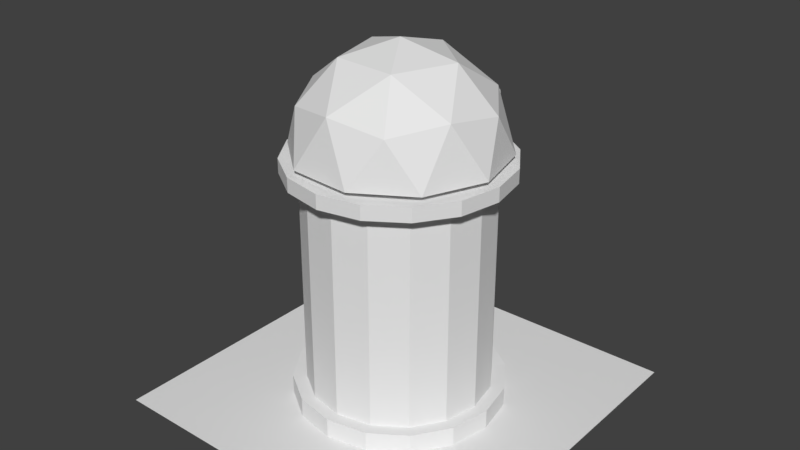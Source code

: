 # Source: BombTower.blend  (saved by Blender 2.79.0; exported with 4.5.12 LTS)
import bpy
from mathutils import Matrix  # noqa: F401  (used for matrix-valued properties, if any)

bpy.ops.wm.read_factory_settings(use_empty=True)
scene = bpy.context.scene
scene.name = 'Scene'

# ---- collections
col_collection_1 = bpy.data.collections.new('Collection 1'); scene.collection.children.link(col_collection_1)

# ---- materials (node trees are filled in below, after node groups)
mat_metal = bpy.data.materials.new('Metal')
mat_metal.alpha_threshold = 0.0
mat_metal.use_transparent_shadow = False
mat_metal.roughness = 0.5
mat_body = bpy.data.materials.new('body')
mat_body.alpha_threshold = 0.0
mat_body.use_transparent_shadow = False
mat_body.roughness = 0.5
mat_ground = bpy.data.materials.new('Ground')
mat_ground.alpha_threshold = 0.0
mat_ground.use_transparent_shadow = False
mat_ground.roughness = 0.5
mat_cannonbox = bpy.data.materials.new('cannonBox')
mat_cannonbox.alpha_threshold = 0.0
mat_cannonbox.use_transparent_shadow = False
mat_cannonbox.roughness = 0.5
mat_cannon = bpy.data.materials.new('Cannon')
mat_cannon.alpha_threshold = 0.0
mat_cannon.use_transparent_shadow = False
mat_cannon.roughness = 0.5
mat_top = bpy.data.materials.new('Top')
mat_top.alpha_threshold = 0.0
mat_top.use_transparent_shadow = False
mat_top.roughness = 0.5

# ---- material node trees

# ---- world
world_world = bpy.data.worlds.new('World'); scene.world = world_world
world_world.color = (0.05088, 0.05088, 0.05088)
world_world.use_sun_shadow = False
world_world.sun_shadow_jitter_overblur = 0.0
world_world.cycles.sampling_method = 'MANUAL'

# ---- meshes
me_cylinder_001 = bpy.data.meshes.new('Cylinder.001')
me_cylinder_001.from_pydata([(-2.5, 1.099e-07, 2.5), (2.5, 1.099e-07, 2.5), (-2.5, -1.08e-07, -2.5), (2.5, -1.08e-07, -2.5)], [], [(0, 1, 3, 2)])
me_cylinder_001.polygons.foreach_set('material_index', [2])
_uv = me_cylinder_001.uv_layers.new(name='UVMap')
_uv.uv.foreach_set('vector', [1.431e-07, 1.0, 0.0, 1.907e-07, 1.0, 0.0, 1.0, 1.0])
me_cylinder_001.materials.append(mat_metal)
me_cylinder_001.materials.append(mat_body)
me_cylinder_001.materials.append(mat_ground)
me_cylinder_001.use_remesh_preserve_volume = False
me_cylinder_001.use_remesh_preserve_attributes = False
me_cylinder_001.use_mirror_vertex_groups = False
me_cylinder_001.update()
me_cube_001 = bpy.data.meshes.new('Cube.001')
me_cube_001.from_pydata([(-0.3835, 0.009534, 0.6351), (-0.1957, 1.031, 0.4473), (-0.3835, 0.009534, -0.1793), (-0.1957, 1.031, 0.008427), (0.4309, 0.009534, 0.6351), (0.2432, 1.031, 0.4473), (0.4309, 0.009534, -0.1793), (0.2432, 1.031, 0.008427), (0.02372, 0.3812, 0.1076), (0.02372, -0.009568, -1.268), (0.158, 0.4465, 0.08903), (0.158, 0.05573, -1.287), (0.2136, 0.6041, 0.04426), (0.2136, 0.2134, -1.332), (0.158, 0.7617, -0.0005022), (0.158, 0.371, -1.376), (0.02372, 0.827, -0.01904), (0.02372, 0.4363, -1.395), (-0.1105, 0.7617, -0.0005022), (-0.1105, 0.371, -1.376), (-0.1662, 0.6041, 0.04426), (-0.1662, 0.2134, -1.332), (-0.1105, 0.4465, 0.08903), (-0.1105, 0.05573, -1.287), (0.1152, 0.106, -1.301), (0.02372, 0.06154, -1.288), (0.153, 0.2134, -1.332), (0.1152, 0.3207, -1.362), (0.02372, 0.3652, -1.375), (-0.06772, 0.3207, -1.362), (-0.1056, 0.2134, -1.332), (-0.06772, 0.106, -1.301), (0.1152, 0.2711, -0.7199), (0.02372, 0.2266, -0.7072), (0.153, 0.3784, -0.7503), (0.1152, 0.4858, -0.7808), (0.02372, 0.5302, -0.7935), (-0.06772, 0.4858, -0.7808), (-0.1056, 0.3784, -0.7503), (-0.06772, 0.2711, -0.7199), (0.6425, 0.7252, 1.528), (-0.8296, 0.7252, 1.415), (-1.177, 0.7252, -0.01998), (1.205, 0.7252, 0.1633), (-0.01558, 1.501, 0.4586), (1.384, 0.09724, 0.5663), (1.18, 0.09724, -0.2771), (0.3146, 0.09724, 1.823), (1.054, 0.09724, 1.369), (-1.212, 0.09724, 1.194), (-0.5507, 0.09724, 1.757), (-1.085, 0.09724, -0.4514), (-1.416, 0.09724, 0.3509), (0.5195, 0.09724, -0.8396), (-0.3458, 0.09724, -0.9062), (1.089, 0.8354, 0.9138), (-0.1072, 0.8354, 1.649), (-1.177, 0.8354, 0.7395), (-0.6414, 0.8354, -0.5587), (0.7585, 0.8354, -0.451), (0.3712, 1.292, 1.087), (0.7019, 1.292, 0.285), (-0.494, 1.292, 1.021), (-0.6981, 1.292, 0.1773), (0.04105, 1.292, -0.2774), (0.5438, 0.631, 1.368), (-0.7075, 0.631, 1.272), (-1.003, 0.631, 0.05181), (1.022, 0.631, 0.2076), (-0.01558, 1.291, 0.4586), (1.18, 0.05054, 0.5473), (1.007, 0.05054, -0.1668), (0.2695, 0.05054, 1.623), (0.8952, 0.05054, 1.238), (-1.035, 0.05054, 1.09), (-0.4754, 0.05054, 1.566), (-0.9306, 0.05054, -0.3159), (-1.211, 0.05054, 0.3634), (0.3854, 0.05773, -0.682), (-0.2374, 0.05772, -0.73), (0.9231, 0.7247, 0.8455), (-0.09348, 0.7247, 1.471), (-1.002, 0.7247, 0.6973), (-0.524, 0.7257, -0.4226), (0.6217, 0.7257, -0.3344), (0.3132, 1.113, 0.993), (0.5943, 1.112, 0.3111), (-0.4223, 1.113, 0.9364), (-0.5957, 1.113, 0.2195), (0.0345, 1.099, -0.1923)], [], [(0, 1, 3, 2), (2, 3, 7, 6), (6, 7, 5, 4), (4, 5, 1, 0), (2, 6, 4, 0), (7, 3, 1, 5), (8, 9, 11, 10), (10, 11, 13, 12), (12, 13, 15, 14), (14, 15, 17, 16), (16, 17, 19, 18), (18, 19, 21, 20), (13, 11, 24, 26), (20, 21, 23, 22), (22, 23, 9, 8), (28, 27, 35, 36), (19, 17, 28, 29), (9, 23, 31, 25), (11, 9, 25, 24), (15, 13, 26, 27), (21, 19, 29, 30), (17, 15, 27, 28), (23, 21, 30, 31), (32, 33, 39, 38, 37, 36, 35, 34), (26, 24, 32, 34), (31, 30, 38, 39), (29, 28, 36, 37), (27, 26, 34, 35), (24, 25, 33, 32), (25, 31, 39, 33), (30, 29, 37, 38), (40, 55, 60), (41, 56, 62), (42, 57, 63), (43, 59, 61), (61, 64, 44), (61, 59, 64), (64, 63, 44), (64, 58, 63), (58, 42, 63), (63, 62, 44), (63, 57, 62), (57, 41, 62), (62, 60, 44), (62, 56, 60), (56, 40, 60), (60, 61, 44), (60, 55, 61), (55, 43, 61), (46, 59, 43), (46, 53, 59), (54, 51, 58), (51, 42, 58), (52, 57, 42), (52, 49, 57), (49, 41, 57), (50, 56, 41), (50, 47, 56), (47, 40, 56), (48, 55, 40), (48, 45, 55), (45, 43, 55), (51, 52, 42), (49, 50, 41), (47, 48, 40), (45, 46, 43), (65, 85, 80), (66, 87, 81), (67, 88, 82), (68, 86, 84), (86, 69, 89), (86, 89, 84), (89, 69, 88), (89, 88, 83), (83, 88, 67), (88, 69, 87), (88, 87, 82), (82, 87, 66), (87, 69, 85), (87, 85, 81), (81, 85, 65), (85, 69, 86), (85, 86, 80), (80, 86, 68), (71, 68, 84), (71, 84, 78), (79, 83, 76), (76, 83, 67), (77, 67, 82), (77, 82, 74), (74, 82, 66), (75, 66, 81), (75, 81, 72), (72, 81, 65), (73, 65, 80), (73, 80, 70), (70, 80, 68), (76, 67, 77), (74, 66, 75), (72, 65, 73), (70, 68, 71), (64, 59, 84, 89), (58, 64, 89, 83), (53, 46, 71, 78), (59, 53, 78, 84), (54, 58, 83, 79), (51, 54, 79, 76), (49, 52, 77, 74), (47, 50, 75, 72), (45, 48, 73, 70), (52, 51, 76, 77), (50, 49, 74, 75), (48, 47, 72, 73), (46, 45, 70, 71)])
me_cube_001.polygons.foreach_set('material_index', [0, 0, 0, 0, 0, 0, 1, 1, 1, 1, 1, 1, 1, 1, 1, 1, 1, 1, 1, 1, 1, 1, 1, 1, 1, 1, 1, 1, 1, 1, 1, 2, 2, 2, 2, 2, 2, 2, 2, 2, 2, 2, 2, 2, 2, 2, 2, 2, 2, 2, 2, 2, 2, 2, 2, 2, 2, 2, 2, 2, 2, 2, 2, 2, 2, 2, 2, 2, 2, 2, 2, 2, 2, 2, 2, 2, 2, 2, 2, 2, 2, 2, 2, 2, 2, 2, 2, 2, 2, 2, 2, 2, 2, 2, 2, 2, 2, 2, 2, 2, 2, 2, 2, 2, 2, 2, 2, 2, 2, 2, 2, 2, 2, 2])
_uv = me_cube_001.uv_layers.new(name='UVMap')
_uv.uv.foreach_set('vector', [0.8444, 0.1464, 0.755, 0.1302, 0.755, 0.09244, 0.8444, 0.07628, 0.7712, 0.003051, 0.755, 0.09244, 0.7173, 0.09244, 0.7011, 0.003051, 0.6279, 0.07628, 0.7173, 0.09244, 0.7173, 0.1302, 0.6279, 0.1464, 0.7011, 0.2196, 0.7173, 0.1302, 0.755, 0.1302, 0.7712, 0.2196, 0.5578, 0.07628, 0.6279, 0.07628, 0.6279, 0.1464, 0.5578, 0.1464, 0.7173, 0.09244, 0.755, 0.09244, 0.755, 0.1302, 0.7173, 0.1302, 0.94, 0.127, 0.94, 0.003931, 0.9529, 0.003931, 0.9529, 0.127, 0.9529, 0.127, 0.9529, 0.003931, 0.9678, 0.003931, 0.9678, 0.127, 0.9678, 0.127, 0.9678, 0.003931, 0.9827, 0.003931, 0.9827, 0.127, 0.9827, 0.127, 0.9827, 0.003931, 0.9957, 0.003932, 0.9957, 0.127, 0.8843, 0.127, 0.8843, 0.003931, 0.8973, 0.003931, 0.8973, 0.127, 0.8973, 0.127, 0.8973, 0.003931, 0.9122, 0.003931, 0.9122, 0.127, 0.8723, 0.0902, 0.8723, 0.07531, 0.8775, 0.07531, 0.8775, 0.0902, 0.9122, 0.127, 0.9122, 0.003931, 0.927, 0.003931, 0.927, 0.127, 0.927, 0.127, 0.927, 0.003931, 0.94, 0.003931, 0.94, 0.127, 0.8779, 0.129, 0.8867, 0.129, 0.8867, 0.181, 0.8779, 0.181, 0.8723, 0.01963, 0.8723, 0.006678, 0.8775, 0.006678, 0.8775, 0.01963, 0.8723, 0.06236, 0.8723, 0.04941, 0.8775, 0.04941, 0.8775, 0.06236, 0.8723, 0.07531, 0.8723, 0.06236, 0.8775, 0.06236, 0.8775, 0.07531, 0.8723, 0.1051, 0.8723, 0.0902, 0.8775, 0.0902, 0.8775, 0.1051, 0.8723, 0.03452, 0.8723, 0.01963, 0.8775, 0.01963, 0.8775, 0.03452, 0.8723, 0.118, 0.8723, 0.1051, 0.8775, 0.1051, 0.8775, 0.118, 0.8723, 0.04941, 0.8723, 0.03452, 0.8775, 0.03452, 0.8775, 0.04941, 0.8229, 0.02631, 0.8166, 0.02013, 0.8179, 0.0114, 0.8259, 0.005228, 0.8361, 0.005228, 0.8424, 0.0114, 0.8411, 0.02013, 0.8331, 0.02631, 0.8968, 0.129, 0.907, 0.129, 0.907, 0.181, 0.8968, 0.181, 0.9246, 0.129, 0.9347, 0.129, 0.9347, 0.181, 0.9246, 0.181, 0.9449, 0.129, 0.9537, 0.129, 0.9537, 0.181, 0.9449, 0.181, 0.8867, 0.129, 0.8968, 0.129, 0.8968, 0.181, 0.8867, 0.181, 0.907, 0.129, 0.9158, 0.129, 0.9158, 0.181, 0.907, 0.181, 0.9158, 0.129, 0.9246, 0.129, 0.9246, 0.181, 0.9158, 0.181, 0.9347, 0.129, 0.9449, 0.129, 0.9449, 0.181, 0.9347, 0.181, 0.3672, 0.4017, 0.4801, 0.2954, 0.5071, 0.4686, 0.3672, 0.7109, 0.3553, 0.5563, 0.5071, 0.644, 0.366, 0.8652, 0.2267, 0.8234, 0.3548, 0.7202, 0.6177, 0.3341, 0.6915, 0.4257, 0.5589, 0.436, 0.5589, 0.436, 0.6341, 0.5457, 0.5165, 0.5457, 0.5589, 0.436, 0.6915, 0.4257, 0.6341, 0.5457, 0.6341, 0.5457, 0.5589, 0.6554, 0.5165, 0.5457, 0.6341, 0.5457, 0.6915, 0.6656, 0.5589, 0.6554, 0.6915, 0.6656, 0.6177, 0.7572, 0.5589, 0.6554, 0.3548, 0.7202, 0.2014, 0.661, 0.3213, 0.5787, 0.3548, 0.7202, 0.2267, 0.8234, 0.2014, 0.661, 0.4801, 0.8172, 0.3672, 0.7109, 0.5071, 0.644, 0.2014, 0.661, 0.2014, 0.4965, 0.3213, 0.5787, 0.5071, 0.644, 0.3553, 0.5563, 0.5071, 0.4686, 0.3553, 0.5563, 0.3672, 0.4017, 0.5071, 0.4686, 0.2014, 0.4965, 0.3548, 0.4372, 0.3213, 0.5787, 0.2014, 0.4965, 0.2267, 0.3341, 0.3548, 0.4372, 0.2267, 0.3341, 0.366, 0.2923, 0.3548, 0.4372, 0.1223, 0.1058, 0.2354, 0.1165, 0.171, 0.1936, 0.1223, 0.1058, 0.1882, 0.01323, 0.2354, 0.1165, 0.1882, 0.9558, 0.1223, 0.8632, 0.2354, 0.8525, 0.1223, 0.8632, 0.171, 0.7754, 0.2354, 0.8525, 0.07151, 0.7617, 0.1479, 0.6776, 0.171, 0.7754, 0.07151, 0.7617, 0.03693, 0.6535, 0.1479, 0.6776, 0.03693, 0.6535, 0.11, 0.5846, 0.1479, 0.6776, 0.01943, 0.5413, 0.1178, 0.4845, 0.11, 0.5846, 0.01943, 0.5413, 0.01943, 0.4277, 0.1178, 0.4845, 0.01943, 0.4277, 0.11, 0.3844, 0.1178, 0.4845, 0.03693, 0.3155, 0.1479, 0.2913, 0.11, 0.3844, 0.03693, 0.3155, 0.07151, 0.2073, 0.1479, 0.2913, 0.07151, 0.2073, 0.171, 0.1936, 0.1479, 0.2913, 0.1223, 0.8632, 0.07151, 0.7617, 0.171, 0.7754, 0.03693, 0.6535, 0.01943, 0.5413, 0.11, 0.5846, 0.01943, 0.4277, 0.03693, 0.3155, 0.11, 0.3844, 0.07151, 0.2073, 0.1223, 0.1058, 0.171, 0.1936, 0.4372, 0.2197, 0.4135, 0.1803, 0.4654, 0.1795, 0.3416, 0.2197, 0.3652, 0.1803, 0.3894, 0.225, 0.2924, 0.1323, 0.3437, 0.1335, 0.3134, 0.1795, 0.4864, 0.1323, 0.4351, 0.1335, 0.4634, 0.07203, 0.4351, 0.1335, 0.3894, 0.1437, 0.3894, 0.08347, 0.4351, 0.1335, 0.3894, 0.08347, 0.4634, 0.07203, 0.3894, 0.08347, 0.3894, 0.1437, 0.3437, 0.1335, 0.3894, 0.08347, 0.3437, 0.1335, 0.3154, 0.07203, 0.3154, 0.07203, 0.3437, 0.1335, 0.2924, 0.1323, 0.3437, 0.1335, 0.3894, 0.1437, 0.3652, 0.1803, 0.3437, 0.1335, 0.3652, 0.1803, 0.3134, 0.1795, 0.3134, 0.1795, 0.3652, 0.1803, 0.3416, 0.2197, 0.3652, 0.1803, 0.3894, 0.1437, 0.4135, 0.1803, 0.3652, 0.1803, 0.4135, 0.1803, 0.3894, 0.225, 0.3894, 0.225, 0.4135, 0.1803, 0.4372, 0.2197, 0.4135, 0.1803, 0.3894, 0.1437, 0.4351, 0.1335, 0.4135, 0.1803, 0.4351, 0.1335, 0.4654, 0.1795, 0.4654, 0.1795, 0.4351, 0.1335, 0.4864, 0.1323, 0.5423, 0.09825, 0.4864, 0.1323, 0.4634, 0.07203, 0.5423, 0.09825, 0.4634, 0.07203, 0.5239, 0.01585, 0.2549, 0.01585, 0.3154, 0.07203, 0.2365, 0.09825, 0.2365, 0.09825, 0.3154, 0.07203, 0.2924, 0.1323, 0.2431, 0.1754, 0.2924, 0.1323, 0.3134, 0.1795, 0.2431, 0.1754, 0.3134, 0.1795, 0.283, 0.243, 0.283, 0.243, 0.3134, 0.1795, 0.3416, 0.2197, 0.3501, 0.2821, 0.3416, 0.2197, 0.3894, 0.225, 0.3501, 0.2821, 0.3894, 0.225, 0.4286, 0.2821, 0.4286, 0.2821, 0.3894, 0.225, 0.4372, 0.2197, 0.4958, 0.243, 0.4372, 0.2197, 0.4654, 0.1795, 0.4958, 0.243, 0.4654, 0.1795, 0.5357, 0.1754, 0.5357, 0.1754, 0.4654, 0.1795, 0.4864, 0.1323, 0.2365, 0.09825, 0.2924, 0.1323, 0.2431, 0.1754, 0.283, 0.243, 0.3416, 0.2197, 0.3501, 0.2821, 0.4286, 0.2821, 0.4372, 0.2197, 0.4958, 0.243, 0.5357, 0.1754, 0.4864, 0.1323, 0.5423, 0.09825, 0.8655, 0.005539, 0.8655, 0.06666, 0.8474, 0.06666, 0.8474, 0.005539, 0.975, 0.2082, 0.975, 0.2829, 0.9569, 0.2829, 0.9569, 0.2082, 0.9977, 0.1296, 0.9977, 0.1991, 0.9796, 0.1991, 0.9796, 0.1296, 0.8655, 0.06666, 0.8655, 0.1308, 0.8474, 0.1308, 0.8474, 0.06666, 0.975, 0.1298, 0.975, 0.2082, 0.9569, 0.2082, 0.9569, 0.1298, 0.9977, 0.666, 0.9977, 0.7355, 0.9796, 0.7355, 0.9796, 0.666, 0.9977, 0.5326, 0.9977, 0.5996, 0.9796, 0.5996, 0.9796, 0.5326, 0.9977, 0.3991, 0.9977, 0.4661, 0.9796, 0.4661, 0.9796, 0.3991, 0.9977, 0.2656, 0.9977, 0.3326, 0.9796, 0.3326, 0.9796, 0.2656, 0.9977, 0.5996, 0.9977, 0.666, 0.9796, 0.666, 0.9796, 0.5996, 0.9977, 0.4661, 0.9977, 0.5326, 0.9796, 0.5326, 0.9796, 0.4661, 0.9977, 0.3326, 0.9977, 0.3991, 0.9796, 0.3991, 0.9796, 0.3326, 0.9977, 0.1991, 0.9977, 0.2656, 0.9796, 0.2656, 0.9796, 0.1991])
me_cube_001.materials.append(mat_cannonbox)
me_cube_001.materials.append(mat_cannon)
me_cube_001.materials.append(mat_top)
me_cube_001.use_remesh_preserve_volume = False
me_cube_001.use_remesh_preserve_attributes = False
me_cube_001.use_mirror_vertex_groups = False
me_cube_001.update()
me_cylinder = bpy.data.meshes.new('Cylinder')
me_cylinder.from_pydata([(0.0, 0.2485, -1.25), (0.0, 3.248, -1.25), (0.4784, 0.2485, -1.155), (0.4784, 3.248, -1.155), (0.8839, 0.2485, -0.8839), (0.8839, 3.248, -0.8839), (1.155, 0.2485, -0.4784), (1.155, 3.248, -0.4784), (1.25, 0.2485, -2.104e-07), (1.25, 3.248, -3.416e-07), (1.155, 0.2485, 0.4784), (1.155, 3.248, 0.4784), (0.8839, 0.2485, 0.8839), (0.8839, 3.248, 0.8839), (0.4784, 0.2485, 1.155), (0.4784, 3.248, 1.155), (1.118e-07, 0.2485, 1.25), (1.118e-07, 3.248, 1.25), (-0.4784, 0.2485, 1.155), (-0.4784, 3.248, 1.155), (-0.8839, 0.2485, 0.8839), (-0.8839, 3.248, 0.8839), (-1.155, 0.2485, 0.4784), (-1.155, 3.248, 0.4784), (-1.25, 0.2485, -2.104e-07), (-1.25, 3.248, -3.416e-07), (-1.155, 0.2485, -0.4784), (-1.155, 3.248, -0.4784), (-0.8839, 0.2485, -0.8839), (-0.8839, 3.248, -0.8839), (-0.4784, 0.2485, -1.155), (-0.4784, 3.248, -1.155), (0.0, 0.2656, -1.435), (0.5491, 0.2656, -1.326), (1.015, 0.2656, -1.015), (1.326, 0.2656, -0.5491), (1.435, 0.2656, -2.112e-07), (1.326, 0.2656, 0.5491), (1.015, 0.2656, 1.015), (0.5491, 0.2656, 1.326), (1.118e-07, 0.2656, 1.435), (-0.5491, 0.2656, 1.326), (-1.015, 0.2656, 1.015), (-1.326, 0.2656, 0.5491), (-1.435, 0.2656, -2.112e-07), (-1.326, 0.2656, -0.5491), (-1.015, 0.2656, -1.015), (-0.5491, 0.2656, -1.326), (0.0, -6.24e-08, -1.435), (0.5491, -5.774e-08, -1.326), (1.015, -4.47e-08, -1.015), (1.326, -2.421e-08, -0.5491), (1.435, 0.0, -1.996e-07), (1.326, 2.421e-08, 0.5491), (1.015, 4.47e-08, 1.015), (0.5491, 5.774e-08, 1.326), (1.118e-07, 6.24e-08, 1.435), (-0.5491, 5.774e-08, 1.326), (-1.015, 4.47e-08, 1.015), (-1.326, 2.421e-08, 0.5491), (-1.435, 0.0, -1.996e-07), (-1.326, -2.421e-08, -0.5491), (-1.015, -4.47e-08, -1.015), (-0.5491, -5.774e-08, -1.326), (0.3868, 3.414, -0.9339), (0.0, 3.414, -1.011), (0.7147, 3.414, -0.7147), (0.9339, 3.414, -0.3868), (1.011, 3.414, -3.488e-07), (0.9339, 3.414, 0.3868), (0.7147, 3.414, 0.7147), (0.3868, 3.414, 0.9338), (1.118e-07, 3.414, 1.011), (-0.3868, 3.414, 0.9338), (-0.7147, 3.414, 0.7147), (-0.9339, 3.414, 0.3868), (-1.011, 3.414, -3.488e-07), (-0.9338, 3.414, -0.3868), (-0.7147, 3.414, -0.7147), (-0.3868, 3.414, -0.9339), (0.5685, 3.233, -1.372), (0.0, 3.233, -1.485), (1.05, 3.233, -1.05), (1.372, 3.233, -0.5685), (1.485, 3.233, -3.409e-07), (1.372, 3.233, 0.5685), (1.05, 3.233, 1.05), (0.5685, 3.233, 1.372), (1.118e-07, 3.233, 1.485), (-0.5685, 3.233, 1.372), (-1.05, 3.233, 1.05), (-1.372, 3.233, 0.5685), (-1.485, 3.233, -3.409e-07), (-1.372, 3.233, -0.5685), (-1.05, 3.233, -1.05), (-0.5685, 3.233, -1.372), (0.5685, 3.43, -1.372), (0.0, 3.43, -1.485), (1.05, 3.43, -1.05), (1.372, 3.43, -0.5685), (1.485, 3.43, -3.495e-07), (1.372, 3.43, 0.5685), (1.05, 3.43, 1.05), (0.5685, 3.43, 1.372), (1.118e-07, 3.43, 1.485), (-0.5685, 3.43, 1.372), (-1.05, 3.43, 1.05), (-1.372, 3.43, 0.5685), (-1.485, 3.43, -3.495e-07), (-1.372, 3.43, -0.5685), (-1.05, 3.43, -1.05), (-0.5685, 3.43, -1.372)], [], [(0, 1, 3, 2), (2, 3, 5, 4), (4, 5, 7, 6), (6, 7, 9, 8), (8, 9, 11, 10), (10, 11, 13, 12), (12, 13, 15, 14), (14, 15, 17, 16), (16, 17, 19, 18), (18, 19, 21, 20), (20, 21, 23, 22), (22, 23, 25, 24), (24, 25, 27, 26), (26, 27, 29, 28), (66, 67, 99, 98), (28, 29, 31, 30), (30, 31, 1, 0), (16, 18, 41, 40), (24, 26, 45, 44), (6, 8, 36, 35), (14, 16, 40, 39), (22, 24, 44, 43), (4, 6, 35, 34), (36, 37, 53, 52), (41, 42, 58, 57), (46, 47, 63, 62), (34, 35, 51, 50), (39, 40, 56, 55), (32, 33, 49, 48), (44, 45, 61, 60), (37, 38, 54, 53), (42, 43, 59, 58), (47, 32, 48, 63), (35, 36, 52, 51), (40, 41, 57, 56), (45, 46, 62, 61), (33, 34, 50, 49), (38, 39, 55, 54), (43, 44, 60, 59), (8, 10, 37, 36), (26, 28, 46, 45), (0, 2, 33, 32), (18, 20, 42, 41), (10, 12, 38, 37), (28, 30, 47, 46), (2, 4, 34, 33), (20, 22, 43, 42), (12, 14, 39, 38), (30, 0, 32, 47), (64, 65, 79, 78, 77, 76, 75, 74, 73, 72, 71, 70, 69, 68, 67, 66), (79, 65, 97, 111), (27, 25, 92, 93), (9, 7, 83, 84), (64, 66, 98, 96), (78, 79, 111, 110), (65, 64, 96, 97), (17, 15, 87, 88), (77, 78, 110, 109), (76, 77, 109, 108), (25, 23, 91, 92), (7, 5, 82, 83), (75, 76, 108, 107), (1, 31, 95, 81), (74, 75, 107, 106), (15, 13, 86, 87), (85, 84, 100, 101), (90, 89, 105, 106), (95, 94, 110, 111), (83, 82, 98, 99), (88, 87, 103, 104), (93, 92, 108, 109), (80, 81, 97, 96), (86, 85, 101, 102), (91, 90, 106, 107), (81, 95, 111, 97), (84, 83, 99, 100), (89, 88, 104, 105), (94, 93, 109, 110), (82, 80, 96, 98), (87, 86, 102, 103), (92, 91, 107, 108), (19, 17, 88, 89), (67, 68, 100, 99), (68, 69, 101, 100), (11, 9, 84, 85), (29, 27, 93, 94), (3, 1, 81, 80), (69, 70, 102, 101), (21, 19, 89, 90), (70, 71, 103, 102), (71, 72, 104, 103), (13, 11, 85, 86), (31, 29, 94, 95), (72, 73, 105, 104), (5, 3, 80, 82), (23, 21, 90, 91), (73, 74, 106, 105)])
me_cylinder.polygons.foreach_set('material_index', [1, 1, 1, 1, 1, 1, 1, 1, 1, 1, 1, 1, 1, 1, 0, 1, 1, 0, 0, 0, 0, 0, 0, 0, 0, 0, 0, 0, 0, 0, 0, 0, 0, 0, 0, 0, 0, 0, 0, 0, 0, 0, 0, 0, 0, 0, 0, 0, 0, 0, 0, 0, 0, 0, 0, 0, 0, 0, 0, 0, 0, 0, 0, 0, 0, 0, 0, 0, 0, 0, 0, 0, 0, 0, 0, 0, 0, 0, 0, 0, 0, 0, 0, 0, 0, 0, 0, 0, 0, 0, 0, 0, 0, 0, 0, 0, 0])
_uv = me_cylinder.uv_layers.new(name='UVMap')
_uv.uv.foreach_set('vector', [0.3875, 0.9868, 0.01322, 0.9868, 0.01322, 0.9259, 0.3875, 0.9259, 0.3875, 0.9259, 0.01322, 0.9259, 0.01322, 0.8651, 0.3875, 0.8651, 0.3875, 0.8651, 0.01322, 0.8651, 0.01322, 0.8042, 0.3875, 0.8042, 0.3875, 0.8042, 0.01322, 0.8042, 0.01322, 0.7434, 0.3875, 0.7434, 0.3875, 0.7434, 0.01322, 0.7434, 0.01322, 0.6825, 0.3875, 0.6825, 0.3875, 0.6825, 0.01322, 0.6825, 0.01322, 0.6217, 0.3875, 0.6217, 0.3875, 0.6217, 0.01322, 0.6217, 0.01322, 0.5608, 0.3875, 0.5608, 0.3875, 0.5608, 0.01322, 0.5608, 0.01322, 0.5, 0.3875, 0.5, 0.3875, 0.5, 0.01322, 0.5, 0.01322, 0.4392, 0.3875, 0.4392, 0.3875, 0.4392, 0.01322, 0.4392, 0.01322, 0.3783, 0.3875, 0.3783, 0.3875, 0.3783, 0.01322, 0.3783, 0.01322, 0.3175, 0.3875, 0.3175, 0.3875, 0.3175, 0.01322, 0.3175, 0.01322, 0.2566, 0.3875, 0.2566, 0.3875, 0.2566, 0.01322, 0.2566, 0.01322, 0.1958, 0.3875, 0.1958, 0.3875, 0.1958, 0.01322, 0.1958, 0.01322, 0.1349, 0.3875, 0.1349, 0.467, 0.1295, 0.467, 0.1912, 0.3927, 0.1912, 0.3927, 0.1295, 0.3875, 0.1349, 0.01322, 0.1349, 0.01322, 0.07407, 0.3875, 0.07407, 0.3875, 0.07407, 0.01322, 0.07407, 0.01322, 0.01322, 0.3875, 0.01322, 0.9907, 0.4978, 0.9907, 0.5593, 0.9703, 0.5593, 0.9703, 0.4978, 0.9907, 0.7438, 0.9907, 0.8052, 0.9703, 0.8052, 0.9703, 0.7438, 0.9907, 0.1904, 0.9907, 0.2519, 0.9703, 0.2519, 0.9703, 0.1904, 0.9907, 0.4363, 0.9907, 0.4978, 0.9703, 0.4978, 0.9703, 0.4363, 0.9907, 0.6823, 0.9907, 0.7438, 0.9703, 0.7438, 0.9703, 0.6823, 0.9907, 0.1289, 0.9907, 0.1904, 0.9703, 0.1904, 0.9703, 0.1289, 0.5039, 0.2519, 0.5039, 0.3139, 0.4744, 0.3139, 0.4744, 0.2519, 0.5039, 0.562, 0.5039, 0.6241, 0.4744, 0.6241, 0.4744, 0.562, 0.5039, 0.8722, 0.5039, 0.9342, 0.4744, 0.9342, 0.4744, 0.8722, 0.5039, 0.1278, 0.5039, 0.1898, 0.4744, 0.1898, 0.4744, 0.1278, 0.5039, 0.438, 0.5039, 0.5, 0.4744, 0.5, 0.4744, 0.438, 0.5039, 0.003743, 0.5039, 0.06578, 0.4744, 0.06578, 0.4744, 0.003743, 0.5039, 0.7481, 0.5039, 0.8102, 0.4744, 0.8102, 0.4744, 0.7481, 0.5039, 0.3139, 0.5039, 0.3759, 0.4744, 0.3759, 0.4744, 0.3139, 0.5039, 0.6241, 0.5039, 0.6861, 0.4744, 0.6861, 0.4744, 0.6241, 0.5039, 0.9342, 0.5039, 0.9963, 0.4744, 0.9963, 0.4744, 0.9342, 0.5039, 0.1898, 0.5039, 0.2519, 0.4744, 0.2519, 0.4744, 0.1898, 0.5039, 0.5, 0.5039, 0.562, 0.4744, 0.562, 0.4744, 0.5, 0.5039, 0.8102, 0.5039, 0.8722, 0.4744, 0.8722, 0.4744, 0.8102, 0.5039, 0.06578, 0.5039, 0.1278, 0.4744, 0.1278, 0.4744, 0.06578, 0.5039, 0.3759, 0.5039, 0.438, 0.4744, 0.438, 0.4744, 0.3759, 0.5039, 0.6861, 0.5039, 0.7481, 0.4744, 0.7481, 0.4744, 0.6861, 0.9907, 0.2519, 0.9907, 0.3133, 0.9703, 0.3133, 0.9703, 0.2519, 0.9907, 0.8052, 0.9907, 0.8667, 0.9703, 0.8667, 0.9703, 0.8052, 0.9907, 0.005912, 0.9907, 0.0674, 0.9703, 0.0674, 0.9703, 0.005912, 0.9907, 0.5593, 0.9907, 0.6208, 0.9703, 0.6208, 0.9703, 0.5593, 0.9907, 0.3133, 0.9907, 0.3748, 0.9703, 0.3748, 0.9703, 0.3133, 0.9907, 0.8667, 0.9907, 0.9282, 0.9703, 0.9282, 0.9703, 0.8667, 0.9907, 0.0674, 0.9907, 0.1289, 0.9703, 0.1289, 0.9703, 0.0674, 0.9907, 0.6208, 0.9907, 0.6823, 0.9703, 0.6823, 0.9703, 0.6208, 0.9907, 0.3748, 0.9907, 0.4363, 0.9703, 0.4363, 0.9703, 0.3748, 0.9907, 0.9282, 0.9907, 0.9897, 0.9703, 0.9897, 0.9703, 0.9282, 0.9371, 0.4601, 0.9371, 0.536, 0.908, 0.6062, 0.8543, 0.66, 0.7841, 0.689, 0.7081, 0.689, 0.6379, 0.66, 0.5842, 0.6062, 0.5551, 0.536, 0.5551, 0.4601, 0.5842, 0.3899, 0.6379, 0.3361, 0.7081, 0.3071, 0.7841, 0.3071, 0.8543, 0.3361, 0.908, 0.3899, 0.467, 0.9323, 0.467, 0.9941, 0.3927, 0.9941, 0.3927, 0.9323, 0.5135, 0.8121, 0.5135, 0.7501, 0.5436, 0.7501, 0.5436, 0.8121, 0.5135, 0.2538, 0.5135, 0.1918, 0.5436, 0.1918, 0.5436, 0.2538, 0.467, 0.0677, 0.467, 0.1295, 0.3927, 0.1295, 0.3927, 0.0677, 0.467, 0.8705, 0.467, 0.9323, 0.3927, 0.9323, 0.3927, 0.8705, 0.467, 0.005938, 0.467, 0.0677, 0.3927, 0.0677, 0.3927, 0.005938, 0.5135, 0.502, 0.5135, 0.4399, 0.5436, 0.4399, 0.5436, 0.502, 0.467, 0.8088, 0.467, 0.8705, 0.3927, 0.8705, 0.3927, 0.8088, 0.467, 0.747, 0.467, 0.8088, 0.3927, 0.8088, 0.3927, 0.747, 0.5135, 0.7501, 0.5135, 0.688, 0.5436, 0.688, 0.5436, 0.7501, 0.5135, 0.1918, 0.5135, 0.1298, 0.5436, 0.1298, 0.5436, 0.1918, 0.467, 0.6853, 0.467, 0.747, 0.3927, 0.747, 0.3927, 0.6853, 0.5135, 0.9982, 0.5135, 0.9361, 0.5436, 0.9361, 0.5436, 0.9982, 0.467, 0.6235, 0.467, 0.6853, 0.3927, 0.6853, 0.3927, 0.6235, 0.5135, 0.4399, 0.5135, 0.3779, 0.5436, 0.3779, 0.5436, 0.4399, 0.9426, 0.3138, 0.9426, 0.2516, 0.9637, 0.2516, 0.9637, 0.3138, 0.9426, 0.6243, 0.9426, 0.5622, 0.9637, 0.5622, 0.9637, 0.6243, 0.9426, 0.9348, 0.9426, 0.8727, 0.9637, 0.8727, 0.9637, 0.9348, 0.9426, 0.1895, 0.9426, 0.1274, 0.9637, 0.1274, 0.9637, 0.1895, 0.9426, 0.5001, 0.9426, 0.438, 0.9637, 0.438, 0.9637, 0.5001, 0.9426, 0.8106, 0.9426, 0.7485, 0.9637, 0.7485, 0.9637, 0.8106, 0.9426, 0.06534, 0.9426, 0.003233, 0.9637, 0.003233, 0.9637, 0.06534, 0.9426, 0.3759, 0.9426, 0.3138, 0.9637, 0.3138, 0.9637, 0.3759, 0.9426, 0.6864, 0.9426, 0.6243, 0.9637, 0.6243, 0.9637, 0.6864, 0.9426, 0.9969, 0.9426, 0.9348, 0.9637, 0.9348, 0.9637, 0.9969, 0.9426, 0.2516, 0.9426, 0.1895, 0.9637, 0.1895, 0.9637, 0.2516, 0.9426, 0.5622, 0.9426, 0.5001, 0.9637, 0.5001, 0.9637, 0.5622, 0.9426, 0.8727, 0.9426, 0.8106, 0.9637, 0.8106, 0.9637, 0.8727, 0.9426, 0.1274, 0.9426, 0.06534, 0.9637, 0.06534, 0.9637, 0.1274, 0.9426, 0.438, 0.9426, 0.3759, 0.9637, 0.3759, 0.9637, 0.438, 0.9426, 0.7485, 0.9426, 0.6864, 0.9637, 0.6864, 0.9637, 0.7485, 0.5135, 0.564, 0.5135, 0.502, 0.5436, 0.502, 0.5436, 0.564, 0.467, 0.1912, 0.467, 0.253, 0.3927, 0.253, 0.3927, 0.1912, 0.467, 0.253, 0.467, 0.3147, 0.3927, 0.3147, 0.3927, 0.253, 0.5135, 0.3159, 0.5135, 0.2538, 0.5436, 0.2538, 0.5436, 0.3159, 0.5135, 0.8741, 0.5135, 0.8121, 0.5436, 0.8121, 0.5436, 0.8741, 0.5135, 0.06776, 0.5135, 0.005733, 0.5436, 0.005733, 0.5436, 0.06776, 0.467, 0.3147, 0.467, 0.3765, 0.3927, 0.3765, 0.3927, 0.3147, 0.5135, 0.626, 0.5135, 0.564, 0.5436, 0.564, 0.5436, 0.626, 0.467, 0.3765, 0.467, 0.4382, 0.3927, 0.4382, 0.3927, 0.3765, 0.467, 0.4382, 0.467, 0.5, 0.3927, 0.5, 0.3927, 0.4382, 0.5135, 0.3779, 0.5135, 0.3159, 0.5436, 0.3159, 0.5436, 0.3779, 0.5135, 0.9361, 0.5135, 0.8741, 0.5436, 0.8741, 0.5436, 0.9361, 0.467, 0.5, 0.467, 0.5618, 0.3927, 0.5618, 0.3927, 0.5, 0.5135, 0.1298, 0.5135, 0.06776, 0.5436, 0.06776, 0.5436, 0.1298, 0.5135, 0.688, 0.5135, 0.626, 0.5436, 0.626, 0.5436, 0.688, 0.467, 0.5618, 0.467, 0.6235, 0.3927, 0.6235, 0.3927, 0.5618])
me_cylinder.materials.append(mat_metal)
me_cylinder.materials.append(mat_body)
me_cylinder.materials.append(mat_ground)
me_cylinder.use_remesh_preserve_volume = False
me_cylinder.use_remesh_preserve_attributes = False
me_cylinder.use_mirror_vertex_groups = False
me_cylinder.update()

# ---- objects
ob_ground = bpy.data.objects.new('ground', me_cylinder_001)
ob_roof = bpy.data.objects.new('Roof', me_cube_001)
ob_body = bpy.data.objects.new('Body', me_cylinder)

# ---- transforms, parenting, visibility, modifiers, constraints
ob_ground.location = (0.0, 0.0, 0.0)
ob_ground.rotation_euler = (1.571, 0.0, 0.0)
ob_ground.lineart.crease_threshold = 0.0
ob_roof.location = (0.02081, 0.4586, 3.408)
ob_roof.rotation_euler = (1.571, 0.0, 0.0)
ob_roof.lineart.crease_threshold = 0.0
ob_body.location = (0.0, 0.0, 0.0)
ob_body.rotation_euler = (1.571, 0.0, 0.0)
ob_body.lineart.crease_threshold = 0.0

# ---- collection membership
col_collection_1.objects.link(ob_ground)
col_collection_1.objects.link(ob_roof)
col_collection_1.objects.link(ob_body)

# ---- scene / render settings (as saved in the file)
scene.frame_start = 1; scene.frame_end = 250; scene.frame_set(1)
scene.render.engine = 'BLENDER_EEVEE_NEXT'
scene.render.resolution_percentage = 50
scene.render.dither_intensity = 0.0
scene.cycles.use_denoising = False
scene.cycles.samples = 128
scene.cycles.sampling_pattern = 'TABULATED_SOBOL'
scene.cycles.use_adaptive_sampling = False
scene.cycles.use_light_tree = False
scene.cycles.blur_glossy = 0.0
scene.cycles.sample_clamp_indirect = 0.0
scene.view_settings.view_transform = 'Standard'
bpy.context.view_layer.update()

# ---- added for rendering (the .blend has no active camera and no usable light): camera, sun
cam_auto = bpy.data.cameras.new('AutoCamera')
cam_auto.lens = 50.0
cam_auto.sensor_width = 36.0
cam_auto.clip_end = 1000.0
ob_auto_camera = bpy.data.objects.new('AutoCamera', cam_auto)
scene.collection.objects.link(ob_auto_camera)
ob_auto_camera.location = (7.96444, -9.55732, 8.82611)
ob_auto_camera.rotation_euler = (1.09748, -7.21219e-08, 0.694738)
scene.camera = ob_auto_camera
light_auto_sun = bpy.data.lights.new('AutoSun', 'SUN')
light_auto_sun.energy = 3.0
light_auto_sun.angle = 0.0523599
ob_auto_sun = bpy.data.objects.new('AutoSun', light_auto_sun)
scene.collection.objects.link(ob_auto_sun)
ob_auto_sun.rotation_euler = (0.872665, 0.174533, 0.523599)
bpy.context.view_layer.update()
